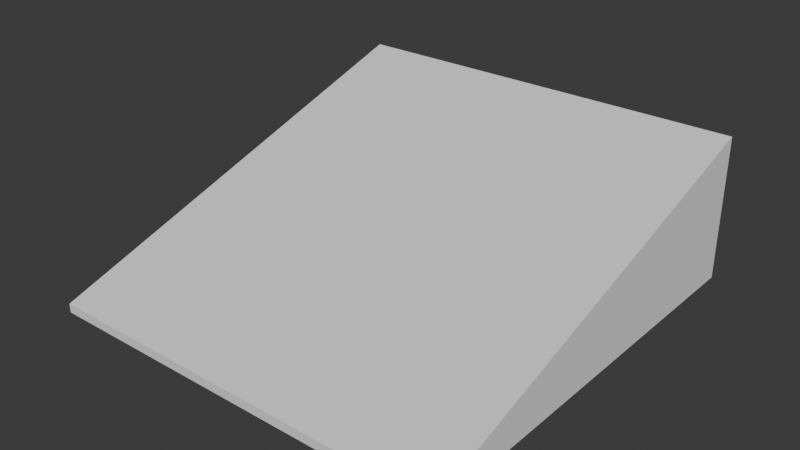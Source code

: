 # Source: ramp_475_46_16.blend  (saved by Blender 4.3.34; exported with 4.5.12 LTS)
import bpy
from mathutils import Matrix  # noqa: F401  (used for matrix-valued properties, if any)

bpy.ops.wm.read_factory_settings(use_empty=True)
scene = bpy.context.scene
scene.name = 'Scene'

# ---- collections
col_collection = bpy.data.collections.new('Collection'); scene.collection.children.link(col_collection)

# ---- world
world_world = bpy.data.worlds.new('World'); scene.world = world_world
world_world.use_nodes = True; world_world.node_tree.nodes.clear()
_N = world_world.node_tree.nodes; _L = world_world.node_tree.links
n0 = _N.new('ShaderNodeOutputWorld'); n0.name = 'World Output'; n0.location = (300, 300)
n1 = _N.new('ShaderNodeBackground'); n1.name = 'Background'; n1.location = (10, 300)
n1.inputs[0].default_value = (0.05088, 0.05088, 0.05088, 1.0)
_L.new(n1.outputs[0], n0.inputs[0])
n0.is_active_output = True
world_world.color = (0.05088, 0.05088, 0.05088)
world_world.sun_shadow_jitter_overblur = 0.0

# ---- meshes
me_ramp_475_46_16 = bpy.data.meshes.new('ramp_475_46_16')
me_ramp_475_46_16.from_pydata([(-0.23, 0.2375, 0.16), (-0.23, -0.2375, 0.01), (0.23, -0.2375, 0.01), (0.23, 0.2375, 0.16), (-0.23, 0.2375, 0.0), (-0.23, -0.2375, 0.0), (0.23, -0.2375, 0.0), (0.23, 0.2375, 0.0)], [], [(0, 1, 2), (0, 2, 3), (4, 5, 6), (4, 6, 7), (5, 1, 0), (5, 0, 4), (0, 3, 7), (0, 7, 4), (3, 2, 6), (3, 6, 7), (6, 2, 1), (6, 1, 5)])
me_ramp_475_46_16.update()

# ---- objects
ob_ramp_475_46_16 = bpy.data.objects.new('ramp_475_46_16', me_ramp_475_46_16)

# ---- transforms, parenting, visibility, modifiers, constraints
ob_ramp_475_46_16.location = (0.0, 0.0, 0.0)

# ---- collection membership
col_collection.objects.link(ob_ramp_475_46_16)

# ---- scene / render settings (as saved in the file)
scene.frame_start = 1; scene.frame_end = 250; scene.frame_set(1)
scene.render.engine = 'BLENDER_EEVEE_NEXT'
bpy.context.view_layer.update()

# ---- added for rendering (the .blend has no active camera and no usable light): camera, sun
cam_auto = bpy.data.cameras.new('AutoCamera')
cam_auto.lens = 50.0
cam_auto.sensor_width = 36.0
cam_auto.clip_end = 1000.0
ob_auto_camera = bpy.data.objects.new('AutoCamera', cam_auto)
scene.collection.objects.link(ob_auto_camera)
ob_auto_camera.location = (0.629442, -0.75533, 0.583553)
ob_auto_camera.rotation_euler = (1.09748, -7.21219e-08, 0.694738)
scene.camera = ob_auto_camera
light_auto_sun = bpy.data.lights.new('AutoSun', 'SUN')
light_auto_sun.energy = 3.0
light_auto_sun.angle = 0.0523599
ob_auto_sun = bpy.data.objects.new('AutoSun', light_auto_sun)
scene.collection.objects.link(ob_auto_sun)
ob_auto_sun.rotation_euler = (0.872665, 0.174533, 0.523599)
bpy.context.view_layer.update()
